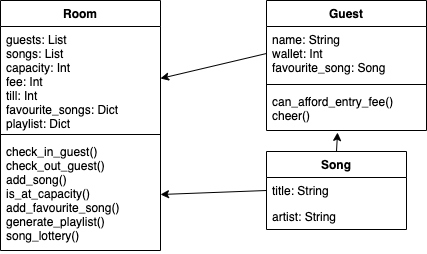

The diagram above was exported from draw.io. Its source (the exported page's mxGraphModel, read from the mxfile embedded in the PNG):
<mxGraphModel dx="946" dy="646" grid="1" gridSize="10" guides="1" tooltips="1" connect="1" arrows="1" fold="1" page="1" pageScale="1" pageWidth="827" pageHeight="1169" math="0" shadow="0">
  <root>
    <mxCell id="0" />
    <mxCell id="1" parent="0" />
    <mxCell id="mbrK48iioSXN4_giL_py-1" value="Room" style="swimlane;fontStyle=1;align=center;verticalAlign=top;childLayout=stackLayout;horizontal=1;startSize=26;horizontalStack=0;resizeParent=1;resizeParentMax=0;resizeLast=0;collapsible=1;marginBottom=0;" vertex="1" parent="1">
      <mxGeometry x="174" y="250" width="160" height="250" as="geometry" />
    </mxCell>
    <mxCell id="mbrK48iioSXN4_giL_py-2" value="guests: List&#10;songs: List&#10;capacity: Int&#10;fee: Int&#10;till: Int&#10;favourite_songs: Dict&#10;playlist: Dict" style="text;strokeColor=none;fillColor=none;align=left;verticalAlign=top;spacingLeft=4;spacingRight=4;overflow=hidden;rotatable=0;points=[[0,0.5],[1,0.5]];portConstraint=eastwest;" vertex="1" parent="mbrK48iioSXN4_giL_py-1">
      <mxGeometry y="26" width="160" height="104" as="geometry" />
    </mxCell>
    <mxCell id="mbrK48iioSXN4_giL_py-3" value="" style="line;strokeWidth=1;fillColor=none;align=left;verticalAlign=middle;spacingTop=-1;spacingLeft=3;spacingRight=3;rotatable=0;labelPosition=right;points=[];portConstraint=eastwest;" vertex="1" parent="mbrK48iioSXN4_giL_py-1">
      <mxGeometry y="130" width="160" height="8" as="geometry" />
    </mxCell>
    <mxCell id="mbrK48iioSXN4_giL_py-4" value="check_in_guest()&#10;check_out_guest()&#10;add_song()&#10;is_at_capacity()&#10;add_favourite_song()&#10;generate_playlist()&#10;song_lottery()" style="text;strokeColor=none;fillColor=none;align=left;verticalAlign=top;spacingLeft=4;spacingRight=4;overflow=hidden;rotatable=0;points=[[0,0.5],[1,0.5]];portConstraint=eastwest;" vertex="1" parent="mbrK48iioSXN4_giL_py-1">
      <mxGeometry y="138" width="160" height="112" as="geometry" />
    </mxCell>
    <mxCell id="mbrK48iioSXN4_giL_py-25" style="edgeStyle=none;rounded=0;orthogonalLoop=1;jettySize=auto;html=1;exitX=0.5;exitY=0;exitDx=0;exitDy=0;entryX=0.444;entryY=1.048;entryDx=0;entryDy=0;entryPerimeter=0;" edge="1" parent="1" source="mbrK48iioSXN4_giL_py-13" target="mbrK48iioSXN4_giL_py-23">
      <mxGeometry relative="1" as="geometry" />
    </mxCell>
    <mxCell id="mbrK48iioSXN4_giL_py-13" value="Song" style="swimlane;fontStyle=1;childLayout=stackLayout;horizontal=1;startSize=26;fillColor=none;horizontalStack=0;resizeParent=1;resizeParentMax=0;resizeLast=0;collapsible=1;marginBottom=0;" vertex="1" parent="1">
      <mxGeometry x="440" y="401" width="140" height="78" as="geometry" />
    </mxCell>
    <mxCell id="mbrK48iioSXN4_giL_py-14" value="title: String" style="text;strokeColor=none;fillColor=none;align=left;verticalAlign=top;spacingLeft=4;spacingRight=4;overflow=hidden;rotatable=0;points=[[0,0.5],[1,0.5]];portConstraint=eastwest;" vertex="1" parent="mbrK48iioSXN4_giL_py-13">
      <mxGeometry y="26" width="140" height="26" as="geometry" />
    </mxCell>
    <mxCell id="mbrK48iioSXN4_giL_py-15" value="artist: String" style="text;strokeColor=none;fillColor=none;align=left;verticalAlign=top;spacingLeft=4;spacingRight=4;overflow=hidden;rotatable=0;points=[[0,0.5],[1,0.5]];portConstraint=eastwest;" vertex="1" parent="mbrK48iioSXN4_giL_py-13">
      <mxGeometry y="52" width="140" height="26" as="geometry" />
    </mxCell>
    <mxCell id="mbrK48iioSXN4_giL_py-19" style="rounded=0;orthogonalLoop=1;jettySize=auto;html=1;exitX=0;exitY=0.5;exitDx=0;exitDy=0;entryX=1;entryY=0.5;entryDx=0;entryDy=0;" edge="1" parent="1" source="mbrK48iioSXN4_giL_py-14" target="mbrK48iioSXN4_giL_py-4">
      <mxGeometry relative="1" as="geometry" />
    </mxCell>
    <mxCell id="mbrK48iioSXN4_giL_py-20" value="Guest" style="swimlane;fontStyle=1;align=center;verticalAlign=top;childLayout=stackLayout;horizontal=1;startSize=26;horizontalStack=0;resizeParent=1;resizeParentMax=0;resizeLast=0;collapsible=1;marginBottom=0;" vertex="1" parent="1">
      <mxGeometry x="440" y="250" width="160" height="130" as="geometry" />
    </mxCell>
    <mxCell id="mbrK48iioSXN4_giL_py-21" value="name: String&#10;wallet: Int&#10;favourite_song: Song" style="text;strokeColor=none;fillColor=none;align=left;verticalAlign=top;spacingLeft=4;spacingRight=4;overflow=hidden;rotatable=0;points=[[0,0.5],[1,0.5]];portConstraint=eastwest;" vertex="1" parent="mbrK48iioSXN4_giL_py-20">
      <mxGeometry y="26" width="160" height="54" as="geometry" />
    </mxCell>
    <mxCell id="mbrK48iioSXN4_giL_py-22" value="" style="line;strokeWidth=1;fillColor=none;align=left;verticalAlign=middle;spacingTop=-1;spacingLeft=3;spacingRight=3;rotatable=0;labelPosition=right;points=[];portConstraint=eastwest;" vertex="1" parent="mbrK48iioSXN4_giL_py-20">
      <mxGeometry y="80" width="160" height="8" as="geometry" />
    </mxCell>
    <mxCell id="mbrK48iioSXN4_giL_py-23" value="can_afford_entry_fee()&#10;cheer()" style="text;strokeColor=none;fillColor=none;align=left;verticalAlign=top;spacingLeft=4;spacingRight=4;overflow=hidden;rotatable=0;points=[[0,0.5],[1,0.5]];portConstraint=eastwest;" vertex="1" parent="mbrK48iioSXN4_giL_py-20">
      <mxGeometry y="88" width="160" height="42" as="geometry" />
    </mxCell>
    <mxCell id="mbrK48iioSXN4_giL_py-24" style="edgeStyle=none;rounded=0;orthogonalLoop=1;jettySize=auto;html=1;exitX=0;exitY=0.5;exitDx=0;exitDy=0;entryX=1;entryY=0.5;entryDx=0;entryDy=0;" edge="1" parent="1" source="mbrK48iioSXN4_giL_py-21" target="mbrK48iioSXN4_giL_py-2">
      <mxGeometry relative="1" as="geometry" />
    </mxCell>
  </root>
</mxGraphModel>